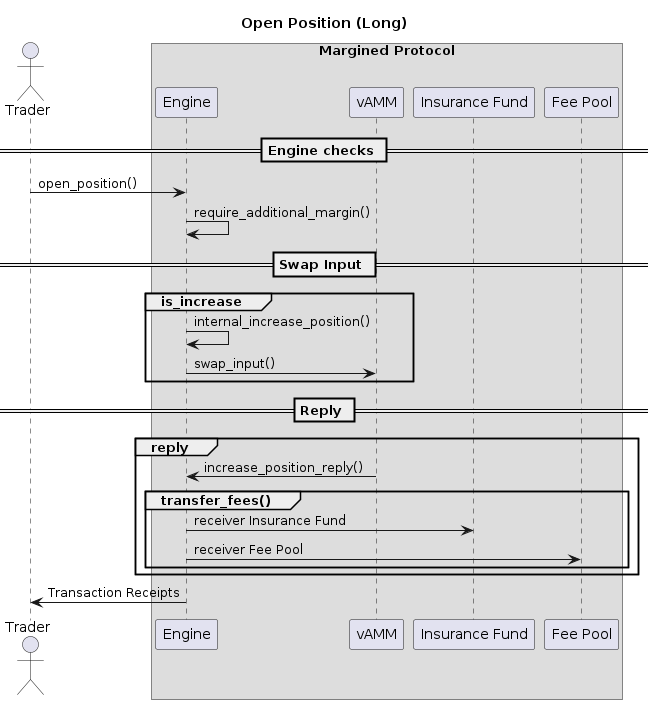

The diagram above was rendered by PlantUML. Its source (embedded in the PNG):
@startuml open-pos
actor           Trader    

box "Margined Protocol" 
participant     Engine    
participant     vAMM     
participant     "Insurance Fund" as Insurance    
participant     "Fee Pool" as Pool    
end box

title Open Position (Long)

== Engine checks ==
Trader -> Engine : open_position()
Engine -> Engine : require_additional_margin()

== Swap Input ==

Group is_increase
    Engine -> Engine : internal_increase_position()
    Engine -> vAMM : swap_input()
end

== Reply ==
Group reply
    vAMM -> Engine : increase_position_reply()
    Group transfer_fees()
        Engine -> Insurance : receiver Insurance Fund
        Engine -> Pool : receiver Fee Pool
    end 
end

Engine -> Trader : Transaction Receipts

@enduml